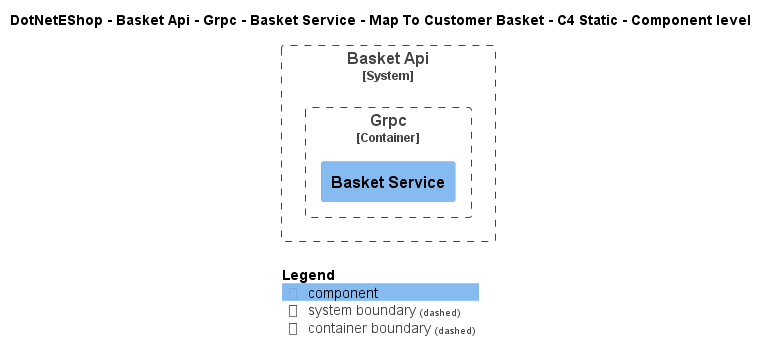

The diagram above was rendered by PlantUML. Its source (embedded in the PNG):
@startuml
!include ..\..\..\..\..\..\..\..\..\.c4s\C4_Component.puml

AddElementTag("c4interflow:lifecycle:new", $bgColor=green, $fontColor=#ffffff, $borderColor=green, $shadowing="False")
AddElementTag("c4interflow:lifecycle:changed", $bgColor=orange, $fontColor=#ffffff, $borderColor=orange, $shadowing="False")
AddElementTag("c4interflow:lifecycle:removed", $bgColor=red, $fontColor=#ffffff, $borderColor=red, $shadowing="False")

AddRelTag("c4interflow:lifecycle:new", $textColor=green, $lineColor=green)
AddRelTag("c4interflow:lifecycle:changed", $textColor=orange, $lineColor=orange)
AddRelTag("c4interflow:lifecycle:removed", $textColor=red, $lineColor=red)

SHOW_PERSON_PORTRAIT()
LAYOUT_TOP_DOWN()

skinparam linetype polyline

title DotNetEShop - Basket Api - Grpc - Basket Service - Map To Customer Basket - C4 Static - Component level


System_Boundary(DotNetEShop.SoftwareSystems.BasketApi, "Basket Api") {
    
Container_Boundary(DotNetEShop.SoftwareSystems.BasketApi.Containers.Grpc, "Grpc") {
    Component(DotNetEShop.SoftwareSystems.BasketApi.Containers.Grpc.Components.BasketService, "Basket Service", "", "")
}
}



SHOW_LEGEND()
@enduml